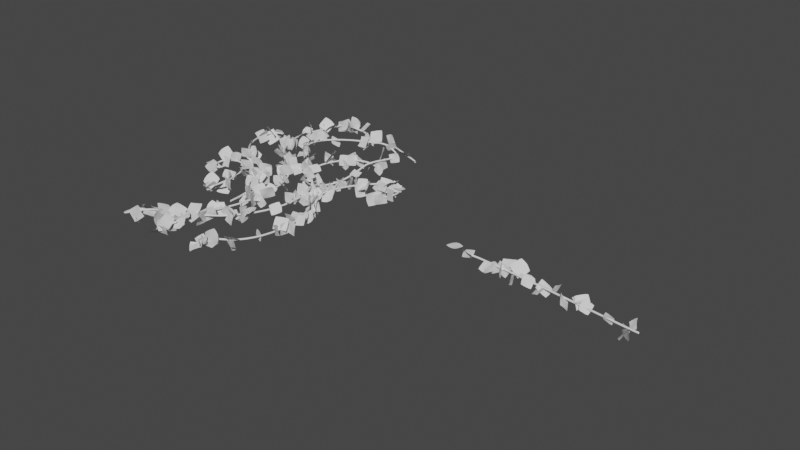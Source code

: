 # Source: VineFLat.blend  (saved by Blender 3.3.6; exported with 4.5.12 LTS)
import bpy
from mathutils import Matrix  # noqa: F401  (used for matrix-valued properties, if any)

bpy.ops.wm.read_factory_settings(use_empty=True)
scene = bpy.context.scene
scene.name = 'Scene'

# ---- collections
col_collection = bpy.data.collections.new('Collection'); scene.collection.children.link(col_collection)

# ---- materials (node trees are filled in below, after node groups)
mat_material_002 = bpy.data.materials.new('Material.002')
mat_material_002.use_transparent_shadow = False

# ---- node groups
ng_geometry_nodes = bpy.data.node_groups.new('Geometry Nodes', 'GeometryNodeTree')
_s = ng_geometry_nodes.interface.new_socket(name='Geometry', in_out='OUTPUT', socket_type='NodeSocketGeometry')
_s = ng_geometry_nodes.interface.new_socket(name='Geometry', in_out='INPUT', socket_type='NodeSocketGeometry')
_s = ng_geometry_nodes.interface.new_socket(name='Radius', in_out='INPUT', socket_type='NodeSocketFloat')
_s.subtype = 'DISTANCE'
_s.default_value = 1.0
_s.min_value = 0.0
_s = ng_geometry_nodes.interface.new_socket(name='Density Max', in_out='INPUT', socket_type='NodeSocketFloat')
_s.default_value = 10.0
_s.min_value = 0.0
ng_geometry_nodes.is_modifier = True
# nodes of 'Geometry Nodes' reference scene objects; filled in after objects exist

# ---- material node trees
mat_material_002.use_nodes = True; mat_material_002.node_tree.nodes.clear()
_N = mat_material_002.node_tree.nodes; _L = mat_material_002.node_tree.links
n0 = _N.new('ShaderNodeBsdfPrincipled'); n0.name = 'Principled BSDF'; n0.location = (10, 300)
n0.distribution = 'GGX'
n0.subsurface_method = 'RANDOM_WALK_SKIN'
n0.inputs[3].default_value = 1.45
n0.inputs[27].default_value = (0.0, 0.0, 0.0, 1.0)
n0.inputs[28].default_value = 1.0
n1 = _N.new('ShaderNodeOutputMaterial'); n1.name = 'Material Output'; n1.location = (300, 300)
_L.new(n0.outputs[0], n1.inputs[0])
n1.is_active_output = True

# ---- world
world_world = bpy.data.worlds.new('World'); scene.world = world_world
world_world.use_nodes = True; world_world.node_tree.nodes.clear()
_N = world_world.node_tree.nodes; _L = world_world.node_tree.links
n0 = _N.new('ShaderNodeOutputWorld'); n0.name = 'World Output'; n0.location = (300, 300)
n1 = _N.new('ShaderNodeBackground'); n1.name = 'Background'; n1.location = (10, 300)
n1.inputs[0].default_value = (0.05088, 0.05088, 0.05088, 1.0)
_L.new(n1.outputs[0], n0.inputs[0])
n0.is_active_output = True
world_world.color = (0.05088, 0.05088, 0.05088)
world_world.use_sun_shadow = False
world_world.sun_shadow_jitter_overblur = 0.0

# ---- meshes
me_plane = bpy.data.meshes.new('Plane')
me_plane.from_pydata([(-0.5, 0.0, 0.09632), (0.5, 0.0, 0.09632), (-0.5, 1.0, 0.09632), (0.5, 1.0, 0.09632), (-0.5374, 0.5, 0.09632), (0.0, 0.0, 0.0), (0.5374, 0.5, 0.09632), (0.0, 1.075, 0.0), (0.0, 0.5, 0.0), (-0.5374, 0.25, 0.09632), (0.25, 0.0, 0.01942), (0.5374, 0.75, 0.09632), (-0.25, 1.046, 0.01942), (-0.5374, 0.75, 0.09632), (-0.25, 0.0, 0.01942), (0.5374, 0.25, 0.09632), (0.25, 1.046, 0.01942), (0.0, 0.75, 0.0), (0.0, 0.25, 0.0), (-0.25, 0.5, 0.01942), (0.25, 0.5, 0.01942), (0.25, 0.25, 0.01942), (-0.25, 0.25, 0.01942), (-0.25, 0.75, 0.01942), (0.25, 0.75, 0.01942)], [], [(24, 11, 3, 16), (23, 17, 7, 12), (22, 18, 8, 19), (21, 15, 6, 20), (18, 21, 20, 8), (5, 10, 21, 18), (10, 1, 15, 21), (9, 22, 19, 4), (0, 14, 22, 9), (14, 5, 18, 22), (13, 23, 12, 2), (4, 19, 23, 13), (19, 8, 17, 23), (17, 24, 16, 7), (8, 20, 24, 17), (20, 6, 11, 24)])
me_plane.polygons.foreach_set('use_smooth', [True] * 16)
_uv = me_plane.uv_layers.new(name='UVMap')
_uv.uv.foreach_set('vector', [0.75, 0.75, 1.0, 0.75, 1.0, 1.0, 0.75, 1.0, 0.25, 0.75, 0.5, 0.75, 0.5, 1.0, 0.25, 1.0, 0.25, 0.25, 0.5, 0.25, 0.5, 0.5, 0.25, 0.5, 0.75, 0.25, 1.0, 0.25, 1.0, 0.5, 0.75, 0.5, 0.5, 0.25, 0.75, 0.25, 0.75, 0.5, 0.5, 0.5, 0.5, 0.0, 0.75, 0.0, 0.75, 0.25, 0.5, 0.25, 0.75, 0.0, 1.0, 0.0, 1.0, 0.25, 0.75, 0.25, 0.0, 0.25, 0.25, 0.25, 0.25, 0.5, 0.0, 0.5, 0.0, 0.0, 0.25, 0.0, 0.25, 0.25, 0.0, 0.25, 0.25, 0.0, 0.5, 0.0, 0.5, 0.25, 0.25, 0.25, 0.0, 0.75, 0.25, 0.75, 0.25, 1.0, 0.0, 1.0, 0.0, 0.5, 0.25, 0.5, 0.25, 0.75, 0.0, 0.75, 0.25, 0.5, 0.5, 0.5, 0.5, 0.75, 0.25, 0.75, 0.5, 0.75, 0.75, 0.75, 0.75, 1.0, 0.5, 1.0, 0.5, 0.5, 0.75, 0.5, 0.75, 0.75, 0.5, 0.75, 0.75, 0.5, 1.0, 0.5, 1.0, 0.75, 0.75, 0.75])
me_plane.update()

# ---- curves / text
cu_beziercurve = bpy.data.curves.new('BezierCurve', 'CURVE')
cu_beziercurve.dimensions = '3D'
_sp = cu_beziercurve.splines.new('BEZIER'); _sp.bezier_points.add(1)
_sp.bezier_points.foreach_set('co', [-1.0, 0.0, 0.0, 15.24, -0.5643, -0.7325])
_sp.bezier_points.foreach_set('handle_left', [-1.5, -0.5, 0.0, 14.24, -0.5643, -0.7325])
_sp.bezier_points.foreach_set('handle_right', [-0.5, 0.5, 0.0, 16.24, -0.5643, -0.7325])
for _p, _l, _r in zip(_sp.bezier_points, ['ALIGNED', 'ALIGNED'], ['ALIGNED', 'ALIGNED']): _p.handle_left_type = _l; _p.handle_right_type = _r
_sp.order_u = 0
_sp.order_v = 0
cu_beziercurve.use_path = True
cu_beziercurve.fill_mode = 'FULL'
cu_beziercurve_001 = bpy.data.curves.new('BezierCurve.001', 'CURVE')
cu_beziercurve_001.dimensions = '3D'
_sp = cu_beziercurve_001.splines.new('BEZIER'); _sp.bezier_points.add(6)
_sp.bezier_points.foreach_set('co', [-2.586, -12.19, -2.003, -0.1143, -6.595, -2.003, -1.144, 0.7905, -2.003, -5.671, 4.748, -2.003, -6.765, 9.177, -2.003, -5.802, 13.52, -2.226, -3.87, 14.7, -3.059])
_sp.bezier_points.foreach_set('handle_left', [-3.23, -14.12, -2.003, -0.5867, -8.577, -2.003, 0.341, -1.203, -2.003, -4.486, 3.132, -2.003, -7.048, 7.683, -2.003, -5.802, 12.83, -2.226, -3.973, 14.88, -3.059])
_sp.bezier_points.foreach_set('handle_right', [-1.942, -10.25, -2.003, 0.462, -4.177, -2.003, -2.342, 2.398, -2.003, -6.57, 5.974, -2.003, -6.636, 9.854, -2.003, -5.802, 13.73, -2.226, -3.767, 14.51, -3.059])
for _p, _l, _r in zip(_sp.bezier_points, ['ALIGNED', 'ALIGNED', 'ALIGNED', 'ALIGNED', 'ALIGNED', 'ALIGNED', 'ALIGNED'], ['ALIGNED', 'ALIGNED', 'ALIGNED', 'ALIGNED', 'ALIGNED', 'ALIGNED', 'ALIGNED']): _p.handle_left_type = _l; _p.handle_right_type = _r
_sp.order_u = 0
_sp.order_v = 0
_sp = cu_beziercurve_001.splines.new('BEZIER'); _sp.bezier_points.add(6)
_sp.bezier_points.foreach_set('co', [-1.85, -12.66, -2.003, -1.85, -12.25, -1.648, 1.075, -9.444, -1.648, 2.21, 0.3835, -1.648, -4.057, 7.205, -1.648, 2.827, 11.67, -1.905, 5.0, 11.78, -2.773])
_sp.bezier_points.foreach_set('handle_left', [-1.85, -12.77, -2.476, -1.916, -12.65, -1.648, 0.07936, -10.36, -1.648, 4.773, -2.393, -1.648, -4.563, 4.841, -1.648, 2.957, 10.67, -1.028, 4.944, 12.0, -2.773])
_sp.bezier_points.foreach_set('handle_right', [-1.85, -12.54, -1.53, -1.634, -10.91, -1.648, 3.86, -6.891, -1.648, 0.5702, 2.16, -1.648, -3.531, 9.664, -1.648, 2.757, 12.2, -2.38, 5.055, 11.56, -2.773])
for _p, _l, _r in zip(_sp.bezier_points, ['ALIGNED', 'ALIGNED', 'ALIGNED', 'ALIGNED', 'ALIGNED', 'ALIGNED', 'ALIGNED'], ['ALIGNED', 'ALIGNED', 'ALIGNED', 'ALIGNED', 'ALIGNED', 'ALIGNED', 'ALIGNED']): _p.handle_left_type = _l; _p.handle_right_type = _r
_sp.order_u = 0
_sp.order_v = 0
_sp = cu_beziercurve_001.splines.new('BEZIER'); _sp.bezier_points.add(11)
_sp.bezier_points.foreach_set('co', [3.996, -15.34, -0.8337, 3.711, -11.95, -2.003, 5.683, -4.153, -2.003, 3.568, -0.9246, -2.003, 2.931, -0.3129, -1.658, 2.814, -0.1952, -1.254, 1.725, 0.7758, -1.587, 0.9009, 1.511, -1.223, 0.8421, 1.6, -1.569, -0.04071, 2.688, -2.016, -0.4085, 3.468, -2.09, 3.594, 7.647, -2.224])
_sp.bezier_points.foreach_set('handle_left', [1.444, -16.62, -0.8337, 1.159, -13.23, -2.003, 6.716, -6.812, -2.003, 4.448, -1.863, -2.003, 3.417, -0.71, -1.52, 2.905, -0.287, -1.32, 2.11, 0.4597, -1.567, 1.034, 1.366, -1.132, 0.9068, 1.529, -1.496, 0.08964, 2.401, -1.645, -0.3717, 3.259, -2.09, 1.886, 7.583, -1.52])
_sp.bezier_points.foreach_set('handle_right', [6.548, -14.06, -0.8337, 6.263, -10.67, -2.003, 5.216, -2.954, -2.003, 3.484, -0.8349, -2.003, 2.821, -0.2228, -1.689, 2.5, 0.1187, -1.026, 1.557, 0.9135, -1.596, 0.8273, 1.593, -1.274, 0.5805, 1.886, -1.865, -0.0975, 2.814, -2.178, -0.7294, 5.29, -2.09, 5.303, 7.711, -2.928])
for _p, _l, _r in zip(_sp.bezier_points, ['ALIGNED', 'ALIGNED', 'ALIGNED', 'ALIGNED', 'ALIGNED', 'ALIGNED', 'ALIGNED', 'ALIGNED', 'ALIGNED', 'ALIGNED', 'ALIGNED', 'ALIGNED'], ['ALIGNED', 'ALIGNED', 'ALIGNED', 'ALIGNED', 'ALIGNED', 'ALIGNED', 'ALIGNED', 'ALIGNED', 'ALIGNED', 'ALIGNED', 'ALIGNED', 'ALIGNED']): _p.handle_left_type = _l; _p.handle_right_type = _r
_sp.order_u = 0
_sp.order_v = 0
_sp = cu_beziercurve_001.splines.new('BEZIER'); _sp.bezier_points.add(7)
_sp.bezier_points.foreach_set('co', [6.359, -5.624, -2.003, 5.903, -4.197, -2.421, 5.158, -2.387, -2.618, 5.05, -2.02, -1.79, 4.782, -0.9456, -1.534, 8.625, 4.469, -1.534, 8.861, 1.732, -1.534, 8.949, 1.644, -1.534])
_sp.bezier_points.foreach_set('handle_left', [6.503, -6.151, -2.003, 6.056, -4.551, -2.034, 5.335, -2.843, -2.618, 5.097, -2.189, -1.779, 4.812, -1.286, -1.522, 6.883, 4.101, -1.534, 10.35, 1.974, -1.534, 8.908, 1.767, -1.534])
_sp.bezier_points.foreach_set('handle_right', [6.216, -5.097, -2.003, 5.767, -3.88, -2.767, 5.094, -2.223, -2.618, 4.958, -1.691, -1.811, 4.622, 0.9104, -1.596, 10.11, 4.782, -1.534, 8.732, 1.711, -1.534, 8.99, 1.521, -1.534])
for _p, _l, _r in zip(_sp.bezier_points, ['ALIGNED', 'ALIGNED', 'ALIGNED', 'ALIGNED', 'ALIGNED', 'ALIGNED', 'ALIGNED', 'ALIGNED'], ['ALIGNED', 'ALIGNED', 'ALIGNED', 'ALIGNED', 'ALIGNED', 'ALIGNED', 'ALIGNED', 'ALIGNED']): _p.handle_left_type = _l; _p.handle_right_type = _r
_sp.order_u = 0
_sp.order_v = 0
_sp = cu_beziercurve_001.splines.new('BEZIER'); _sp.bezier_points.add(4)
_sp.bezier_points.foreach_set('co', [-1.056, -6.537, -2.003, -3.263, -0.6808, -2.003, -8.442, 2.644, -2.003, -9.56, 6.646, -2.003, -8.589, 7.352, -2.003])
_sp.bezier_points.foreach_set('handle_left', [-1.056, -8.622, -2.003, -1.753, -2.12, -2.003, -6.954, 1.232, -2.003, -10.12, 5.485, -2.003, -8.367, 7.686, -2.003])
_sp.bezier_points.foreach_set('handle_right', [-1.056, -4.451, -2.003, -4.748, 0.7349, -2.003, -9.377, 3.532, -2.003, -9.386, 7.007, -2.003, -8.811, 7.019, -2.003])
for _p, _l, _r in zip(_sp.bezier_points, ['ALIGNED', 'ALIGNED', 'ALIGNED', 'ALIGNED', 'ALIGNED'], ['ALIGNED', 'ALIGNED', 'ALIGNED', 'ALIGNED', 'ALIGNED']): _p.handle_left_type = _l; _p.handle_right_type = _r
_sp.order_u = 0
_sp.order_v = 0
_sp = cu_beziercurve_001.splines.new('BEZIER'); _sp.bezier_points.add(3)
_sp.bezier_points.foreach_set('co', [-5.4, -2.71, -3.358, -4.528, -3.564, -2.003, -7.883, -0.6513, -2.003, -7.147, -1.74, -2.003])
_sp.bezier_points.foreach_set('handle_left', [-3.684, -1.449, -3.358, -4.528, -5.694, -2.003, -6.359, 0.8372, -2.003, -7.147, -3.206, -2.003])
_sp.bezier_points.foreach_set('handle_right', [-7.117, -3.972, -3.358, -4.528, -1.434, -2.003, -8.931, -1.675, -2.003, -7.147, -0.2746, -2.003])
for _p, _l, _r in zip(_sp.bezier_points, ['ALIGNED', 'ALIGNED', 'ALIGNED', 'ALIGNED'], ['ALIGNED', 'ALIGNED', 'ALIGNED', 'ALIGNED']): _p.handle_left_type = _l; _p.handle_right_type = _r
_sp.order_u = 0
_sp.order_v = 0
_sp = cu_beziercurve_001.splines.new('BEZIER'); _sp.bezier_points.add(3)
_sp.bezier_points.foreach_set('co', [1.536, 1.849, -2.692, 3.219, 6.203, -1.885, 3.112, 9.819, -0.9146, 2.317, 8.784, -0.8046])
_sp.bezier_points.foreach_set('handle_left', [0.8568, 0.5291, -2.258, 2.94, 4.788, -2.535, 6.095, 10.25, -2.062, 1.709, 8.687, -0.5726])
_sp.bezier_points.foreach_set('handle_right', [2.216, 3.169, -3.127, 3.51, 7.683, -1.206, 2.503, 9.73, -0.6803, 2.926, 8.882, -1.037])
for _p, _l, _r in zip(_sp.bezier_points, ['ALIGNED', 'ALIGNED', 'ALIGNED', 'ALIGNED'], ['ALIGNED', 'ALIGNED', 'ALIGNED', 'ALIGNED']): _p.handle_left_type = _l; _p.handle_right_type = _r
_sp.order_u = 0
_sp.order_v = 0
_sp = cu_beziercurve_001.splines.new('BEZIER'); _sp.bezier_points.add(3)
_sp.bezier_points.foreach_set('co', [-1.882, -12.63, -2.259, -0.1751, -14.31, -1.009, -0.09643, -12.15, -0.7165, -0.4359, -12.49, -0.8521])
_sp.bezier_points.foreach_set('handle_left', [-1.972, -11.07, -2.018, -1.464, -15.11, -1.461, 0.9544, -12.11, -0.424, -0.663, -12.42, -0.9049])
_sp.bezier_points.foreach_set('handle_right', [-1.792, -14.19, -2.499, 0.7137, -13.76, -0.6967, -0.3318, -12.16, -0.782, -0.2087, -12.57, -0.7993])
for _p, _l, _r in zip(_sp.bezier_points, ['ALIGNED', 'ALIGNED', 'ALIGNED', 'ALIGNED'], ['ALIGNED', 'ALIGNED', 'ALIGNED', 'ALIGNED']): _p.handle_left_type = _l; _p.handle_right_type = _r
_sp.order_u = 0
_sp.order_v = 0
_sp = cu_beziercurve_001.splines.new('BEZIER'); _sp.bezier_points.add(3)
_sp.bezier_points.foreach_set('co', [-3.09, -12.16, -2.098, -5.099, -14.7, -1.309, -4.961, -12.73, -1.723, -4.57, -12.61, -1.689])
_sp.bezier_points.foreach_set('handle_left', [-3.073, -12.19, -3.33, -3.983, -14.35, -0.9238, -5.589, -12.92, -1.526, -4.632, -12.63, -1.809])
_sp.bezier_points.foreach_set('handle_right', [-3.107, -12.13, -0.8661, -5.737, -14.91, -1.529, -4.835, -12.69, -1.763, -4.509, -12.58, -1.57])
for _p, _l, _r in zip(_sp.bezier_points, ['ALIGNED', 'ALIGNED', 'ALIGNED', 'ALIGNED'], ['ALIGNED', 'ALIGNED', 'ALIGNED', 'ALIGNED']): _p.handle_left_type = _l; _p.handle_right_type = _r
_sp.order_u = 0
_sp.order_v = 0
cu_beziercurve_001.materials.append(mat_material_002)
cu_beziercurve_001.use_path = True
cu_beziercurve_001.fill_mode = 'FULL'

# ---- objects
ob_empty = bpy.data.objects.new('Empty', None)
ob_empty_001 = bpy.data.objects.new('Empty.001', None)
ob_beziercurve = bpy.data.objects.new('BezierCurve', cu_beziercurve)
ob_plane = bpy.data.objects.new('Plane', me_plane)
ob_beziercurve_001 = bpy.data.objects.new('BezierCurve.001', cu_beziercurve_001)
_N = ng_geometry_nodes.nodes; _L = ng_geometry_nodes.links
n0 = _N.new('GeometryNodeCurvePrimitiveCircle'); n0.name = 'Curve Circle'; n0.location = (-165, -104)
n0.inputs[0].default_value = 8
n1 = _N.new('GeometryNodeCurveToMesh'); n1.name = 'Curve to Mesh'; n1.location = (176, 8)
n2 = _N.new('GeometryNodeDistributePointsOnFaces'); n2.name = 'Distribute Points on Faces'; n2.location = (335, -126)
n2.distribute_method = 'POISSON'
n2.use_legacy_normal = True
n2.inputs[4].default_value = 4.2
n3 = _N.new('GeometryNodeObjectInfo'); n3.name = 'Object Info'; n3.location = (54, -209)
n3.inputs[0].default_value = ob_plane
n4 = _N.new('ShaderNodeMath'); n4.name = 'Math'; n4.location = (-388, -109)
n4.operation = 'DIVIDE'
n4.inputs[1].default_value = 100.0
n5 = _N.new('FunctionNodeRandomValue'); n5.name = 'Random Value.001'; n5.location = (252, -426)
n5.data_type = 'FLOAT_VECTOR'
n5.inputs[1].default_value = (6.283, 6.283, 6.283)
n6 = _N.new('FunctionNodeRandomValue'); n6.name = 'Random Value'; n6.location = (252, -426)
n6.data_type = 'FLOAT_VECTOR'
n6.inputs[1].default_value = (6.283, 6.283, 6.283)
n7 = _N.new('ShaderNodeMath'); n7.name = 'Math.001'; n7.location = (-344, -307)
n7.operation = 'DIVIDE'
n7.inputs[1].default_value = 5.0
n8 = _N.new('FunctionNodeRandomValue'); n8.name = 'Random Value.002'; n8.location = (429, -510)
n8.inputs[2].default_value = 0.8
n8.inputs[3].default_value = 1.2
n9 = _N.new('NodeGroupInput'); n9.name = 'Group Input'; n9.location = (-622, -9)
n10 = _N.new('GeometryNodeJoinGeometry'); n10.name = 'Join Geometry'; n10.location = (761, 32)
n11 = _N.new('GeometryNodeInstanceOnPoints'); n11.name = 'Instance on Points'; n11.location = (588, -123)
n12 = _N.new('NodeGroupOutput'); n12.name = 'Group Output'; n12.location = (1218, 34)
n13 = _N.new('GeometryNodeRealizeInstances'); n13.name = 'Realize Instances'; n13.location = (997, 33)
n14 = _N.new('GeometryNodeInputNamedAttribute'); n14.name = 'Named Attribute'; n14.location = (151, 8)
n14.inputs[0].default_value = 'radius'
n15 = _N.new('GeometryNodeSwitch'); n15.name = 'Switch'; n15.location = (151, 8)
n15.input_type = 'FLOAT'
n15.inputs[1].default_value = 1.0
_L.new(n0.outputs[0], n1.inputs[1])
_L.new(n9.outputs[0], n1.inputs[0])
_L.new(n9.outputs[1], n4.inputs[0])
_L.new(n4.outputs[0], n0.inputs[4])
_L.new(n1.outputs[0], n2.inputs[0])
_L.new(n2.outputs[0], n11.inputs[0])
_L.new(n1.outputs[0], n10.inputs[0])
_L.new(n11.outputs[0], n10.inputs[0])
_L.new(n3.outputs[4], n11.inputs[2])
_L.new(n9.outputs[2], n7.inputs[0])
_L.new(n7.outputs[0], n2.inputs[3])
_L.new(n6.outputs[0], n11.inputs[5])
_L.new(n8.outputs[1], n11.inputs[6])
_L.new(n10.outputs[0], n13.inputs[0])
_L.new(n13.outputs[0], n12.inputs[0])
_L.new(n14.outputs[1], n15.inputs[0])
_L.new(n14.outputs[0], n15.inputs[2])
_L.new(n15.outputs[0], n1.inputs[2])
n12.is_active_output = True

# ---- transforms, parenting, visibility, modifiers, constraints
ob_empty.location = (-6.184, 0.0, 0.0)
ob_empty.rotation_euler = (1.571, -0.0, 1.571)
ob_empty.scale = (1.66, 1.66, 1.66)
ob_empty.empty_display_type = 'IMAGE'
ob_empty.empty_display_size = 5.0
ob_empty_001.location = (0.0, 9.396, 0.0)
ob_empty_001.rotation_euler = (1.571, -0.0, 0.0)
ob_empty_001.empty_display_type = 'IMAGE'
ob_empty_001.empty_display_size = 5.0
ob_beziercurve.location = (20.92, 0.0, 0.0)
_m = ob_beziercurve.modifiers.new('GeometryNodes', 'NODES')
_m.node_group = ng_geometry_nodes
_gi = [s.identifier for s in ng_geometry_nodes.interface.items_tree if s.item_type == 'SOCKET' and s.in_out == 'INPUT']
_m[_gi[1]] = 8.82  # Radius
_m[_gi[2]] = 12.74  # Density Max
ob_plane.location = (18.4, 0.0, 0.0)
_m = ob_plane.modifiers.new('SimpleDeform', 'SIMPLE_DEFORM')
_m.deform_method = 'BEND'
_m.factor = 0.1902
_m.angle = 0.1902
ob_beziercurve_001.location = (0.0, 0.0, 2.693)
_m = ob_beziercurve_001.modifiers.new('GeometryNodes', 'NODES')
_m.node_group = ng_geometry_nodes
_gi = [s.identifier for s in ng_geometry_nodes.interface.items_tree if s.item_type == 'SOCKET' and s.in_out == 'INPUT']
_m[_gi[1]] = 8.82  # Radius
_m[_gi[2]] = 12.74  # Density Max

# ---- collection membership
col_collection.objects.link(ob_empty)
col_collection.objects.link(ob_empty_001)
col_collection.objects.link(ob_beziercurve)
col_collection.objects.link(ob_plane)
col_collection.objects.link(ob_beziercurve_001)

# ---- scene / render settings (as saved in the file)
scene.frame_start = 1; scene.frame_end = 250; scene.frame_set(1)
scene.render.engine = 'BLENDER_EEVEE_NEXT'
scene.cycles.sampling_pattern = 'TABULATED_SOBOL'
scene.cycles.use_light_tree = False
scene.view_settings.view_transform = 'Filmic'
bpy.context.view_layer.update()

# ---- added for rendering (the .blend has no active camera and no usable light): camera, sun
cam_auto = bpy.data.cameras.new('AutoCamera')
cam_auto.lens = 50.0
cam_auto.sensor_width = 36.0
cam_auto.clip_end = 1000.0
ob_auto_camera = bpy.data.objects.new('AutoCamera', cam_auto)
scene.collection.objects.link(ob_auto_camera)
ob_auto_camera.location = (66.8037, -64.6615, 43.4239)
ob_auto_camera.rotation_euler = (1.09748, -7.21219e-08, 0.694738)
scene.camera = ob_auto_camera
light_auto_sun = bpy.data.lights.new('AutoSun', 'SUN')
light_auto_sun.energy = 3.0
light_auto_sun.angle = 0.0523599
ob_auto_sun = bpy.data.objects.new('AutoSun', light_auto_sun)
scene.collection.objects.link(ob_auto_sun)
ob_auto_sun.rotation_euler = (0.872665, 0.174533, 0.523599)
bpy.context.view_layer.update()
